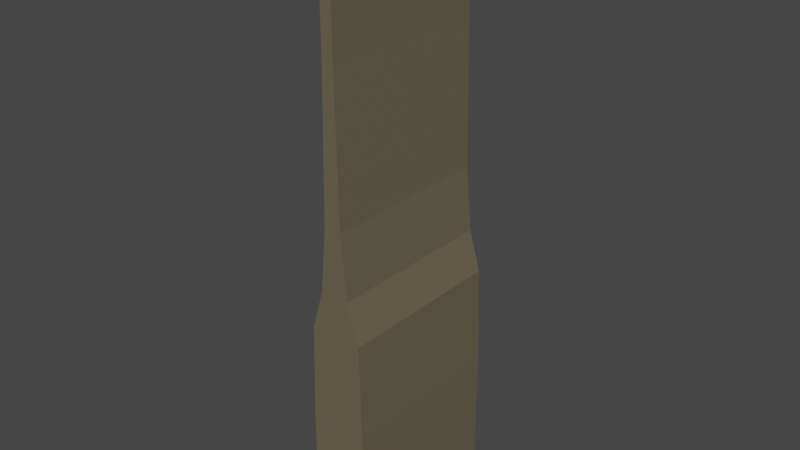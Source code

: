 # Source: m_wll_001.blend  (saved by Blender 2.83.18; exported with 4.5.12 LTS)
import bpy
from mathutils import Matrix  # noqa: F401  (used for matrix-valued properties, if any)

bpy.ops.wm.read_factory_settings(use_empty=True)
scene = bpy.context.scene
scene.name = 'Scene'

# ---- collections
col_collection = bpy.data.collections.new('Collection'); scene.collection.children.link(col_collection)

# ---- materials (node trees are filled in below, after node groups)
mat_material_002 = bpy.data.materials.new('Material.002')
mat_material_002.use_transparent_shadow = False

# ---- material node trees
mat_material_002.use_nodes = True; mat_material_002.node_tree.nodes.clear()
_N = mat_material_002.node_tree.nodes; _L = mat_material_002.node_tree.links
n0 = _N.new('ShaderNodeBsdfPrincipled'); n0.name = 'Principled BSDF'; n0.location = (10, 300)
n0.distribution = 'GGX'
n0.subsurface_method = 'BURLEY'
n0.inputs[0].default_value = (0.1413, 0.1223, 0.07458, 1.0)
n0.inputs[3].default_value = 1.45
n0.inputs[27].default_value = (0.0, 0.0, 0.0, 1.0)
n0.inputs[28].default_value = 1.0
n1 = _N.new('ShaderNodeOutputMaterial'); n1.name = 'Material Output'; n1.location = (300, 300)
_L.new(n0.outputs[0], n1.inputs[0])
n1.is_active_output = True

# ---- world
world_world = bpy.data.worlds.new('World'); scene.world = world_world
world_world.use_nodes = True; world_world.node_tree.nodes.clear()
_N = world_world.node_tree.nodes; _L = world_world.node_tree.links
n0 = _N.new('ShaderNodeOutputWorld'); n0.name = 'World Output'; n0.location = (300, 300)
n1 = _N.new('ShaderNodeBackground'); n1.name = 'Background'; n1.location = (10, 300)
n1.inputs[0].default_value = (0.05088, 0.05088, 0.05088, 1.0)
_L.new(n1.outputs[0], n0.inputs[0])
n0.is_active_output = True
world_world.color = (0.05088, 0.05088, 0.05088)
world_world.use_sun_shadow = False
world_world.sun_shadow_jitter_overblur = 0.0

# ---- meshes
me_cube_002 = bpy.data.meshes.new('Cube.002')
me_cube_002.from_pydata([(1.0, -3.0, 0.0), (1.0, -3.0, 4.0), (0.0, -3.0, 4.0), (0.0, -3.0, 0.0), (1.0, 0.0, 0.0), (1.0, 0.0, 4.0), (0.0, -3.0, 7.4), (0.9, 0.0, 7.4), (0.9, -3.0, 7.4), (0.0, -3.0, 8.8), (0.5, 0.0, 8.8), (0.5, -3.0, 8.8), (0.3, 0.0, 11.0), (0.3, -3.0, 11.0), (0.2, 0.0, 16.0), (0.2, -3.0, 16.0), (0.0, -3.0, 11.0), (0.2, 0.0, 20.0), (0.0, -3.0, 16.0), (0.2, -3.0, 20.0), (0.0, -3.0, 20.0)], [], [(4, 5, 1, 0), (0, 1, 2, 3), (7, 10, 11, 8), (2, 1, 8, 6), (1, 5, 7, 8), (8, 11, 9, 6), (11, 10, 12, 13), (13, 12, 14, 15), (11, 13, 16, 9), (16, 13, 15, 18), (18, 15, 19, 20), (15, 14, 17, 19)])
_uv = me_cube_002.uv_layers.new(name='UVMap')
_uv.uv.foreach_set('vector', [0.9998, 0.1843, 0.8005, 0.1843, 0.8005, 0.03428, 0.9998, 0.03428, 0.9998, 0.03428, 0.8005, 0.03428, 0.8005, 0.001369, 0.9998, 4.475e-05, 0.635, 0.1843, 0.5631, 0.1843, 0.5631, 0.03428, 0.635, 0.03428, 0.8005, 0.001369, 0.8005, 0.03428, 0.635, 0.03428, 0.635, 0.008542, 0.8005, 0.03428, 0.8005, 0.1843, 0.635, 0.1843, 0.635, 0.03428, 0.635, 0.03428, 0.5631, 0.03428, 0.5631, 0.01542, 0.635, 0.008542, 0.5631, 0.03428, 0.5631, 0.1843, 0.4529, 0.1843, 0.4529, 0.03428, 0.4529, 0.03428, 0.4529, 0.1843, 0.2026, 0.1843, 0.2026, 0.03428, 0.5631, 0.03428, 0.4529, 0.03428, 0.4529, 0.01542, 0.5631, 0.01542, 0.4529, 0.01542, 0.4529, 0.03428, 0.2026, 0.03428, 0.2026, 0.01542, 0.2026, 0.01542, 0.2026, 0.03428, -5.006e-05, 0.03428, -5.006e-05, 0.01542, 0.2026, 0.03428, 0.2026, 0.1843, -5.006e-05, 0.1843, -5.006e-05, 0.03428])
me_cube_002.materials.append(mat_material_002)
me_cube_002.use_remesh_fix_poles = True
me_cube_002.use_remesh_preserve_attributes = False
me_cube_002.use_mirror_vertex_groups = False
me_cube_002.update()

# ---- objects
ob_cube = bpy.data.objects.new('Cube', me_cube_002)

# ---- transforms, parenting, visibility, modifiers, constraints
ob_cube.location = (0.0, 0.0, 0.0)
ob_cube.lineart.crease_threshold = 0.0
_m = ob_cube.modifiers.new('Mirror', 'MIRROR')
_m.use_axis = (True, True, False)

# ---- collection membership
col_collection.objects.link(ob_cube)

# ---- scene / render settings (as saved in the file)
scene.frame_start = 1; scene.frame_end = 250; scene.frame_set(1)
scene.render.engine = 'BLENDER_EEVEE_NEXT'
scene.cycles.use_denoising = False
scene.cycles.samples = 128
scene.cycles.sampling_pattern = 'TABULATED_SOBOL'
scene.cycles.use_adaptive_sampling = False
scene.cycles.use_light_tree = False
scene.view_settings.view_transform = 'Filmic'
bpy.context.view_layer.update()

# ---- added for rendering (the .blend has no active camera and no usable light): camera, sun
cam_auto = bpy.data.cameras.new('AutoCamera')
cam_auto.lens = 50.0
cam_auto.sensor_width = 36.0
cam_auto.clip_end = 1000.0
ob_auto_camera = bpy.data.objects.new('AutoCamera', cam_auto)
scene.collection.objects.link(ob_auto_camera)
ob_auto_camera.location = (19.4077, -23.2892, 25.5261)
ob_auto_camera.rotation_euler = (1.09748, -7.21219e-08, 0.694738)
scene.camera = ob_auto_camera
light_auto_sun = bpy.data.lights.new('AutoSun', 'SUN')
light_auto_sun.energy = 3.0
light_auto_sun.angle = 0.0523599
ob_auto_sun = bpy.data.objects.new('AutoSun', light_auto_sun)
scene.collection.objects.link(ob_auto_sun)
ob_auto_sun.rotation_euler = (0.872665, 0.174533, 0.523599)
bpy.context.view_layer.update()
